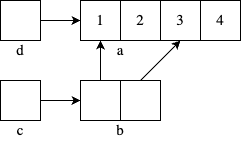

The diagram above was exported from draw.io. Its source (the exported page's mxGraphModel, read from the mxfile embedded in the PNG):
<mxGraphModel dx="854" dy="322" grid="1" gridSize="10" guides="1" tooltips="1" connect="1" arrows="1" fold="1" page="1" pageScale="1" pageWidth="400" pageHeight="100" math="0" shadow="0">
  <root>
    <mxCell id="0" />
    <mxCell id="1" parent="0" />
    <mxCell id="2" value="" style="group" parent="1" vertex="1" connectable="0">
      <mxGeometry x="80" y="130" width="240" height="140" as="geometry" />
    </mxCell>
    <mxCell id="3" value="1" style="rounded=0;whiteSpace=wrap;html=1;fontFamily=Lucida Console;fontSize=15;" parent="2" vertex="1">
      <mxGeometry x="80" width="40" height="40" as="geometry" />
    </mxCell>
    <mxCell id="4" value="2" style="rounded=0;whiteSpace=wrap;html=1;fontFamily=Lucida Console;fontSize=15;" parent="2" vertex="1">
      <mxGeometry x="120" width="40" height="40" as="geometry" />
    </mxCell>
    <mxCell id="5" value="3" style="rounded=0;whiteSpace=wrap;html=1;fontFamily=Lucida Console;fontSize=15;" parent="2" vertex="1">
      <mxGeometry x="160" width="40" height="40" as="geometry" />
    </mxCell>
    <mxCell id="6" value="4" style="rounded=0;whiteSpace=wrap;html=1;fontFamily=Lucida Console;fontSize=15;" parent="2" vertex="1">
      <mxGeometry x="200" width="40" height="40" as="geometry" />
    </mxCell>
    <mxCell id="7" style="edgeStyle=orthogonalEdgeStyle;rounded=0;html=1;entryX=0;entryY=0.5;jettySize=auto;orthogonalLoop=1;fontFamily=Lucida Console;fontSize=15;" parent="2" source="8" target="3" edge="1">
      <mxGeometry relative="1" as="geometry" />
    </mxCell>
    <mxCell id="8" value="" style="rounded=0;whiteSpace=wrap;html=1;fontFamily=Lucida Console;fontSize=15;" parent="2" vertex="1">
      <mxGeometry width="40" height="40" as="geometry" />
    </mxCell>
    <mxCell id="9" value="d" style="text;html=1;strokeColor=none;fillColor=none;align=center;verticalAlign=middle;whiteSpace=wrap;rounded=0;fontSize=15;fontFamily=Lucida Console;" parent="2" vertex="1">
      <mxGeometry y="40" width="40" height="20" as="geometry" />
    </mxCell>
    <mxCell id="10" value="" style="rounded=0;whiteSpace=wrap;html=1;fontFamily=Lucida Console;fontSize=15;" parent="2" vertex="1">
      <mxGeometry y="80" width="40" height="40" as="geometry" />
    </mxCell>
    <mxCell id="11" value="c" style="text;html=1;strokeColor=none;fillColor=none;align=center;verticalAlign=middle;whiteSpace=wrap;rounded=0;fontSize=15;fontFamily=Lucida Console;" parent="2" vertex="1">
      <mxGeometry y="120" width="40" height="20" as="geometry" />
    </mxCell>
    <mxCell id="12" style="edgeStyle=orthogonalEdgeStyle;rounded=0;html=1;exitX=0.5;exitY=0;entryX=0.5;entryY=1;jettySize=auto;orthogonalLoop=1;fontFamily=Lucida Console;fontSize=15;" parent="2" source="13" target="3" edge="1">
      <mxGeometry relative="1" as="geometry" />
    </mxCell>
    <mxCell id="13" value="" style="rounded=0;whiteSpace=wrap;html=1;fontFamily=Lucida Console;fontSize=15;" parent="2" vertex="1">
      <mxGeometry x="80" y="80" width="40" height="40" as="geometry" />
    </mxCell>
    <mxCell id="14" style="edgeStyle=orthogonalEdgeStyle;rounded=0;html=1;exitX=1;exitY=0.5;entryX=0;entryY=0.5;jettySize=auto;orthogonalLoop=1;fontFamily=Lucida Console;fontSize=15;" parent="2" source="10" target="13" edge="1">
      <mxGeometry relative="1" as="geometry" />
    </mxCell>
    <mxCell id="15" value="" style="rounded=0;whiteSpace=wrap;html=1;fontFamily=Lucida Console;fontSize=15;" parent="2" vertex="1">
      <mxGeometry x="120" y="80" width="40" height="40" as="geometry" />
    </mxCell>
    <mxCell id="16" value="b" style="text;html=1;strokeColor=none;fillColor=none;align=center;verticalAlign=middle;whiteSpace=wrap;rounded=0;fontSize=15;fontFamily=Lucida Console;" parent="2" vertex="1">
      <mxGeometry x="80" y="120" width="80" height="20" as="geometry" />
    </mxCell>
    <mxCell id="17" value="a" style="text;html=1;strokeColor=none;fillColor=none;align=center;verticalAlign=middle;whiteSpace=wrap;rounded=0;fontSize=15;fontFamily=Lucida Console;" parent="2" vertex="1">
      <mxGeometry x="80" y="40" width="80" height="20" as="geometry" />
    </mxCell>
    <mxCell id="18" value="" style="endArrow=classic;html=1;fontFamily=Lucida Console;fontSize=15;exitX=0.5;exitY=0;entryX=0.5;entryY=1;" parent="2" source="15" target="5" edge="1">
      <mxGeometry width="50" height="50" relative="1" as="geometry">
        <mxPoint x="10" y="210" as="sourcePoint" />
        <mxPoint x="60" y="160" as="targetPoint" />
      </mxGeometry>
    </mxCell>
  </root>
</mxGraphModel>